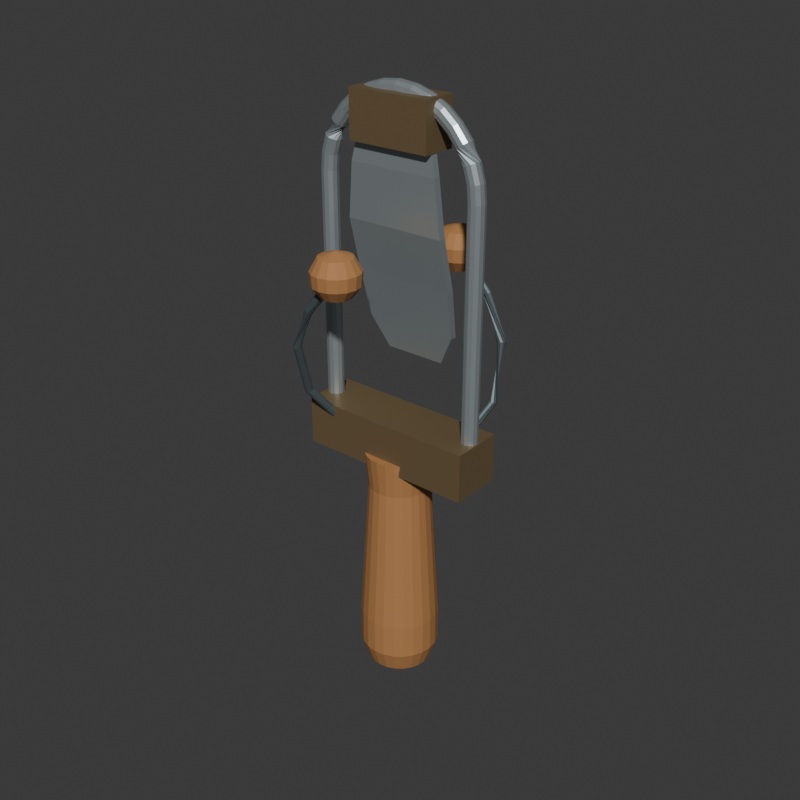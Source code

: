 # Source: source.blend  (saved by Blender 4.3.34; exported with 4.5.12 LTS)
import bpy
from mathutils import Matrix  # noqa: F401  (used for matrix-valued properties, if any)

bpy.ops.wm.read_factory_settings(use_empty=True)
scene = bpy.context.scene
scene.name = 'Scene'

# ---- collections
col_collection = bpy.data.collections.new('Collection'); scene.collection.children.link(col_collection)

# ---- materials (node trees are filled in below, after node groups)
mat_wholegripandballs_warmwood = bpy.data.materials.new('WholeGripAndBalls_WarmWood')
mat_wholegripandballs_warmwood.diffuse_color = (0.43, 0.2, 0.07, 1.0)
mat_wholeleafandframe_satinalloy = bpy.data.materials.new('WholeLeafAndFrame_SatinAlloy')
mat_wholeleafandframe_satinalloy.diffuse_color = (0.46, 0.52, 0.54, 1.0)
mat_wholeclamps_darkbronze = bpy.data.materials.new('WholeClamps_DarkBronze')
mat_wholeclamps_darkbronze.diffuse_color = (0.2, 0.14, 0.07, 1.0)
mat_wholeballarms_darksteel = bpy.data.materials.new('WholeBallArms_DarkSteel')
mat_wholeballarms_darksteel.diffuse_color = (0.12, 0.15, 0.16, 1.0)

# ---- material node trees
mat_wholegripandballs_warmwood.use_nodes = True; mat_wholegripandballs_warmwood.node_tree.nodes.clear()
_N = mat_wholegripandballs_warmwood.node_tree.nodes; _L = mat_wholegripandballs_warmwood.node_tree.links
n0 = _N.new('ShaderNodeBsdfPrincipled'); n0.name = 'Principled BSDF'; n0.location = (10, 300)
n0.inputs[0].default_value = (0.43, 0.2, 0.07, 1.0)
n0.inputs[2].default_value = 0.74
n1 = _N.new('ShaderNodeOutputMaterial'); n1.name = 'Material Output'; n1.location = (300, 300)
_L.new(n0.outputs[0], n1.inputs[0])
n1.is_active_output = True
mat_wholeleafandframe_satinalloy.use_nodes = True; mat_wholeleafandframe_satinalloy.node_tree.nodes.clear()
_N = mat_wholeleafandframe_satinalloy.node_tree.nodes; _L = mat_wholeleafandframe_satinalloy.node_tree.links
n0 = _N.new('ShaderNodeBsdfPrincipled'); n0.name = 'Principled BSDF'; n0.location = (10, 300)
n0.inputs[0].default_value = (0.46, 0.52, 0.54, 1.0)
n0.inputs[1].default_value = 0.66
n0.inputs[2].default_value = 0.4
n1 = _N.new('ShaderNodeOutputMaterial'); n1.name = 'Material Output'; n1.location = (300, 300)
_L.new(n0.outputs[0], n1.inputs[0])
n1.is_active_output = True
mat_wholeclamps_darkbronze.use_nodes = True; mat_wholeclamps_darkbronze.node_tree.nodes.clear()
_N = mat_wholeclamps_darkbronze.node_tree.nodes; _L = mat_wholeclamps_darkbronze.node_tree.links
n0 = _N.new('ShaderNodeBsdfPrincipled'); n0.name = 'Principled BSDF'; n0.location = (10, 300)
n0.inputs[0].default_value = (0.2, 0.14, 0.07, 1.0)
n0.inputs[1].default_value = 0.35
n0.inputs[2].default_value = 0.55
n1 = _N.new('ShaderNodeOutputMaterial'); n1.name = 'Material Output'; n1.location = (300, 300)
_L.new(n0.outputs[0], n1.inputs[0])
n1.is_active_output = True
mat_wholeballarms_darksteel.use_nodes = True; mat_wholeballarms_darksteel.node_tree.nodes.clear()
_N = mat_wholeballarms_darksteel.node_tree.nodes; _L = mat_wholeballarms_darksteel.node_tree.links
n0 = _N.new('ShaderNodeBsdfPrincipled'); n0.name = 'Principled BSDF'; n0.location = (10, 300)
n0.inputs[0].default_value = (0.12, 0.15, 0.16, 1.0)
n0.inputs[1].default_value = 0.5
n0.inputs[2].default_value = 0.45
n1 = _N.new('ShaderNodeOutputMaterial'); n1.name = 'Material Output'; n1.location = (300, 300)
_L.new(n0.outputs[0], n1.inputs[0])
n1.is_active_output = True

# ---- world
world_world = bpy.data.worlds.new('World'); scene.world = world_world
world_world.use_nodes = True; world_world.node_tree.nodes.clear()
_N = world_world.node_tree.nodes; _L = world_world.node_tree.links
n0 = _N.new('ShaderNodeOutputWorld'); n0.name = 'World Output'; n0.location = (300, 300)
n1 = _N.new('ShaderNodeBackground'); n1.name = 'Background'; n1.location = (10, 300)
n1.inputs[0].default_value = (0.05088, 0.05088, 0.05088, 1.0)
_L.new(n1.outputs[0], n0.inputs[0])
n0.is_active_output = True
world_world.color = (0.05088, 0.05088, 0.05088)
world_world.sun_shadow_jitter_overblur = 0.0

# ---- meshes
me_wholegroundfootturnedhandgripmesh = bpy.data.meshes.new('WholeGroundFootTurnedHandGripMesh')
me_wholegroundfootturnedhandgripmesh.from_pydata([(0.0, 0.0, 0.0), (0.018, 0.0, 0.0), (0.01739, 0.004659, 0.0), (0.01559, 0.009, 0.0), (0.01273, 0.01273, 0.0), (0.009, 0.01559, 0.0), (0.004659, 0.01739, 0.0), (1.102e-18, 0.018, 0.0), (-0.004659, 0.01739, 0.0), (-0.009, 0.01559, 0.0), (-0.01273, 0.01273, 0.0), (-0.01559, 0.009, 0.0), (-0.01739, 0.004659, 0.0), (-0.018, 2.204e-18, 0.0), (-0.01739, -0.004659, 0.0), (-0.01559, -0.009, 0.0), (-0.01273, -0.01273, 0.0), (-0.009, -0.01559, 0.0), (-0.004659, -0.01739, 0.0), (-3.307e-18, -0.018, 0.0), (0.004659, -0.01739, 0.0), (0.009, -0.01559, 0.0), (0.01273, -0.01273, 0.0), (0.01559, -0.009, 0.0), (0.01739, -0.004659, 0.0), (0.022, 0.0, 0.012), (0.02125, 0.005694, 0.012), (0.01905, 0.011, 0.012), (0.01556, 0.01556, 0.012), (0.011, 0.01905, 0.012), (0.005694, 0.02125, 0.012), (1.347e-18, 0.022, 0.012), (-0.005694, 0.02125, 0.012), (-0.011, 0.01905, 0.012), (-0.01556, 0.01556, 0.012), (-0.01905, 0.011, 0.012), (-0.02125, 0.005694, 0.012), (-0.022, 2.694e-18, 0.012), (-0.02125, -0.005694, 0.012), (-0.01905, -0.011, 0.012), (-0.01556, -0.01556, 0.012), (-0.011, -0.01905, 0.012), (-0.005694, -0.02125, 0.012), (-4.041e-18, -0.022, 0.012), (0.005694, -0.02125, 0.012), (0.011, -0.01905, 0.012), (0.01556, -0.01556, 0.012), (0.01905, -0.011, 0.012), (0.02125, -0.005694, 0.012), (0.022, 0.0, 0.032), (0.02125, 0.005694, 0.032), (0.01905, 0.011, 0.032), (0.01556, 0.01556, 0.032), (0.011, 0.01905, 0.032), (0.005694, 0.02125, 0.032), (1.347e-18, 0.022, 0.032), (-0.005694, 0.02125, 0.032), (-0.011, 0.01905, 0.032), (-0.01556, 0.01556, 0.032), (-0.01905, 0.011, 0.032), (-0.02125, 0.005694, 0.032), (-0.022, 2.694e-18, 0.032), (-0.02125, -0.005694, 0.032), (-0.01905, -0.011, 0.032), (-0.01556, -0.01556, 0.032), (-0.011, -0.01905, 0.032), (-0.005694, -0.02125, 0.032), (-4.041e-18, -0.022, 0.032), (0.005694, -0.02125, 0.032), (0.011, -0.01905, 0.032), (0.01556, -0.01556, 0.032), (0.01905, -0.011, 0.032), (0.02125, -0.005694, 0.032), (0.017, 0.0, 0.114), (0.01642, 0.0044, 0.114), (0.01472, 0.0085, 0.114), (0.01202, 0.01202, 0.114), (0.0085, 0.01472, 0.114), (0.0044, 0.01642, 0.114), (1.041e-18, 0.017, 0.114), (-0.0044, 0.01642, 0.114), (-0.0085, 0.01472, 0.114), (-0.01202, 0.01202, 0.114), (-0.01472, 0.0085, 0.114), (-0.01642, 0.0044, 0.114), (-0.017, 2.082e-18, 0.114), (-0.01642, -0.0044, 0.114), (-0.01472, -0.0085, 0.114), (-0.01202, -0.01202, 0.114), (-0.0085, -0.01472, 0.114), (-0.0044, -0.01642, 0.114), (-3.123e-18, -0.017, 0.114), (0.0044, -0.01642, 0.114), (0.0085, -0.01472, 0.114), (0.01202, -0.01202, 0.114), (0.01472, -0.0085, 0.114), (0.01642, -0.0044, 0.114), (0.019, 0.0, 0.134), (0.01835, 0.004918, 0.134), (0.01645, 0.0095, 0.134), (0.01344, 0.01344, 0.134), (0.0095, 0.01645, 0.134), (0.004918, 0.01835, 0.134), (1.163e-18, 0.019, 0.134), (-0.004918, 0.01835, 0.134), (-0.0095, 0.01645, 0.134), (-0.01344, 0.01344, 0.134), (-0.01645, 0.0095, 0.134), (-0.01835, 0.004918, 0.134), (-0.019, 2.327e-18, 0.134), (-0.01835, -0.004918, 0.134), (-0.01645, -0.0095, 0.134), (-0.01344, -0.01344, 0.134), (-0.0095, -0.01645, 0.134), (-0.004918, -0.01835, 0.134), (-3.49e-18, -0.019, 0.134), (0.004918, -0.01835, 0.134), (0.0095, -0.01645, 0.134), (0.01344, -0.01344, 0.134), (0.01645, -0.0095, 0.134), (0.01835, -0.004918, 0.134), (0.0, 0.0, 0.134)], [], [(0, 2, 1), (0, 3, 2), (0, 4, 3), (0, 5, 4), (0, 6, 5), (0, 7, 6), (0, 8, 7), (0, 9, 8), (0, 10, 9), (0, 11, 10), (0, 12, 11), (0, 13, 12), (0, 14, 13), (0, 15, 14), (0, 16, 15), (0, 17, 16), (0, 18, 17), (0, 19, 18), (0, 20, 19), (0, 21, 20), (0, 22, 21), (0, 23, 22), (0, 24, 23), (0, 1, 24), (1, 2, 26), (1, 26, 25), (2, 3, 27), (2, 27, 26), (3, 4, 28), (3, 28, 27), (4, 5, 29), (4, 29, 28), (5, 6, 30), (5, 30, 29), (6, 7, 31), (6, 31, 30), (7, 8, 32), (7, 32, 31), (8, 9, 33), (8, 33, 32), (9, 10, 34), (9, 34, 33), (10, 11, 35), (10, 35, 34), (11, 12, 36), (11, 36, 35), (12, 13, 37), (12, 37, 36), (13, 14, 38), (13, 38, 37), (14, 15, 39), (14, 39, 38), (15, 16, 40), (15, 40, 39), (16, 17, 41), (16, 41, 40), (17, 18, 42), (17, 42, 41), (18, 19, 43), (18, 43, 42), (19, 20, 44), (19, 44, 43), (20, 21, 45), (20, 45, 44), (21, 22, 46), (21, 46, 45), (22, 23, 47), (22, 47, 46), (23, 24, 48), (23, 48, 47), (24, 1, 25), (24, 25, 48), (25, 26, 50), (25, 50, 49), (26, 27, 51), (26, 51, 50), (27, 28, 52), (27, 52, 51), (28, 29, 53), (28, 53, 52), (29, 30, 54), (29, 54, 53), (30, 31, 55), (30, 55, 54), (31, 32, 56), (31, 56, 55), (32, 33, 57), (32, 57, 56), (33, 34, 58), (33, 58, 57), (34, 35, 59), (34, 59, 58), (35, 36, 60), (35, 60, 59), (36, 37, 61), (36, 61, 60), (37, 38, 62), (37, 62, 61), (38, 39, 63), (38, 63, 62), (39, 40, 64), (39, 64, 63), (40, 41, 65), (40, 65, 64), (41, 42, 66), (41, 66, 65), (42, 43, 67), (42, 67, 66), (43, 44, 68), (43, 68, 67), (44, 45, 69), (44, 69, 68), (45, 46, 70), (45, 70, 69), (46, 47, 71), (46, 71, 70), (47, 48, 72), (47, 72, 71), (48, 25, 49), (48, 49, 72), (49, 50, 74), (49, 74, 73), (50, 51, 75), (50, 75, 74), (51, 52, 76), (51, 76, 75), (52, 53, 77), (52, 77, 76), (53, 54, 78), (53, 78, 77), (54, 55, 79), (54, 79, 78), (55, 56, 80), (55, 80, 79), (56, 57, 81), (56, 81, 80), (57, 58, 82), (57, 82, 81), (58, 59, 83), (58, 83, 82), (59, 60, 84), (59, 84, 83), (60, 61, 85), (60, 85, 84), (61, 62, 86), (61, 86, 85), (62, 63, 87), (62, 87, 86), (63, 64, 88), (63, 88, 87), (64, 65, 89), (64, 89, 88), (65, 66, 90), (65, 90, 89), (66, 67, 91), (66, 91, 90), (67, 68, 92), (67, 92, 91), (68, 69, 93), (68, 93, 92), (69, 70, 94), (69, 94, 93), (70, 71, 95), (70, 95, 94), (71, 72, 96), (71, 96, 95), (72, 49, 73), (72, 73, 96), (73, 74, 98), (73, 98, 97), (74, 75, 99), (74, 99, 98), (75, 76, 100), (75, 100, 99), (76, 77, 101), (76, 101, 100), (77, 78, 102), (77, 102, 101), (78, 79, 103), (78, 103, 102), (79, 80, 104), (79, 104, 103), (80, 81, 105), (80, 105, 104), (81, 82, 106), (81, 106, 105), (82, 83, 107), (82, 107, 106), (83, 84, 108), (83, 108, 107), (84, 85, 109), (84, 109, 108), (85, 86, 110), (85, 110, 109), (86, 87, 111), (86, 111, 110), (87, 88, 112), (87, 112, 111), (88, 89, 113), (88, 113, 112), (89, 90, 114), (89, 114, 113), (90, 91, 115), (90, 115, 114), (91, 92, 116), (91, 116, 115), (92, 93, 117), (92, 117, 116), (93, 94, 118), (93, 118, 117), (94, 95, 119), (94, 119, 118), (95, 96, 120), (95, 120, 119), (96, 73, 97), (96, 97, 120), (97, 98, 121), (98, 99, 121), (99, 100, 121), (100, 101, 121), (101, 102, 121), (102, 103, 121), (103, 104, 121), (104, 105, 121), (105, 106, 121), (106, 107, 121), (107, 108, 121), (108, 109, 121), (109, 110, 121), (110, 111, 121), (111, 112, 121), (112, 113, 121), (113, 114, 121), (114, 115, 121), (115, 116, 121), (116, 117, 121), (117, 118, 121), (118, 119, 121), (119, 120, 121), (120, 97, 121)])
me_wholegroundfootturnedhandgripmesh.materials.append(mat_wholegripandballs_warmwood)
me_wholegroundfootturnedhandgripmesh.materials.append(mat_wholeleafandframe_satinalloy)
me_wholegroundfootturnedhandgripmesh.materials.append(mat_wholeclamps_darkbronze)
me_wholegroundfootturnedhandgripmesh.materials.append(mat_wholeballarms_darksteel)
me_wholegroundfootturnedhandgripmesh.update()
me_wholeframeandarmrootblockmesh = bpy.data.meshes.new('WholeFrameAndArmRootBlockMesh')
me_wholeframeandarmrootblockmesh.from_pydata([(-0.05, -0.0145, 0.1275), (0.05, -0.0145, 0.1275), (-0.05, 0.0145, 0.1275), (0.05, 0.0145, 0.1275), (-0.05, -0.0145, 0.1545), (0.05, -0.0145, 0.1545), (-0.05, 0.0145, 0.1545), (0.05, 0.0145, 0.1545)], [], [(0, 2, 3), (0, 3, 1), (4, 5, 7), (4, 7, 6), (0, 1, 5), (0, 5, 4), (2, 6, 7), (2, 7, 3), (0, 4, 6), (0, 6, 2), (1, 3, 7), (1, 7, 5)])
me_wholeframeandarmrootblockmesh.polygons.foreach_set('material_index', [2, 2, 2, 2, 2, 2, 2, 2, 2, 2, 2, 2])
me_wholeframeandarmrootblockmesh.materials.append(mat_wholegripandballs_warmwood)
me_wholeframeandarmrootblockmesh.materials.append(mat_wholeleafandframe_satinalloy)
me_wholeframeandarmrootblockmesh.materials.append(mat_wholeclamps_darkbronze)
me_wholeframeandarmrootblockmesh.materials.append(mat_wholeballarms_darksteel)
me_wholeframeandarmrootblockmesh.update()
me_wholeopenrounduframemesh = bpy.data.meshes.new('WholeOpenRoundUFrameMesh')
me_wholeopenrounduframemesh.from_pydata([(-0.0495, 0.0, 0.136), (-0.0489, -0.00225, 0.136), (-0.04725, -0.003897, 0.136), (-0.045, -0.0045, 0.136), (-0.04275, -0.003897, 0.136), (-0.0411, -0.00225, 0.136), (-0.0405, -5.511e-19, 0.136), (-0.0411, 0.00225, 0.136), (-0.04275, 0.003897, 0.136), (-0.045, 0.0045, 0.136), (-0.04725, 0.003897, 0.136), (-0.0489, 0.00225, 0.136), (-0.0495, 0.0, 0.277), (-0.0489, -0.00225, 0.277), (-0.04725, -0.003897, 0.277), (-0.045, -0.0045, 0.277), (-0.04275, -0.003897, 0.277), (-0.0411, -0.00225, 0.277), (-0.0405, -5.511e-19, 0.277), (-0.0411, 0.00225, 0.277), (-0.04275, 0.003897, 0.277), (-0.045, 0.0045, 0.277), (-0.04725, 0.003897, 0.277), (-0.0489, 0.00225, 0.277), (-0.04855, 0.0, 0.2867), (-0.04796, -0.00225, 0.2865), (-0.04634, -0.003897, 0.2862), (-0.04414, -0.0045, 0.2858), (-0.04193, -0.003897, 0.2853), (-0.04031, -0.00225, 0.285), (-0.03972, -5.511e-19, 0.2849), (-0.04031, 0.00225, 0.285), (-0.04193, 0.003897, 0.2853), (-0.04414, 0.0045, 0.2858), (-0.04634, 0.003897, 0.2862), (-0.04796, 0.00225, 0.2865), (-0.04573, 0.0, 0.2959), (-0.04518, -0.00225, 0.2957), (-0.04365, -0.003897, 0.2951), (-0.04157, -0.0045, 0.2942), (-0.0395, -0.003897, 0.2934), (-0.03797, -0.00225, 0.2927), (-0.03742, -5.511e-19, 0.2925), (-0.03797, 0.00225, 0.2927), (-0.0395, 0.003897, 0.2934), (-0.04157, 0.0045, 0.2942), (-0.04365, 0.003897, 0.2951), (-0.04518, 0.00225, 0.2957), (-0.03742, -0.0045, 0.302), (-0.03555, -0.003897, 0.3008), (-0.03418, -0.00225, 0.2998), (-0.03367, -2.755e-19, 0.2995), (-0.03418, 0.00225, 0.2998), (-0.03555, 0.003897, 0.3008), (-0.03742, 0.0045, 0.302), (-0.03929, 0.003897, 0.3033), (-0.04066, 0.00225, 0.3042), (-0.04116, 8.266e-19, 0.3045), (-0.04066, -0.00225, 0.3042), (-0.03929, -0.003897, 0.3033), (-0.03182, -0.0045, 0.3088), (-0.03023, -0.003897, 0.3072), (-0.02906, -0.00225, 0.3061), (-0.02864, -2.755e-19, 0.3056), (-0.02906, 0.00225, 0.3061), (-0.03023, 0.003897, 0.3072), (-0.03182, 0.0045, 0.3088), (-0.03341, 0.003897, 0.3104), (-0.03458, 0.00225, 0.3116), (-0.035, 8.266e-19, 0.312), (-0.03458, -0.00225, 0.3116), (-0.03341, -0.003897, 0.3104), (-0.025, -0.0045, 0.3144), (-0.02375, -0.003897, 0.3125), (-0.02284, -0.00225, 0.3112), (-0.0225, -2.755e-19, 0.3107), (-0.02284, 0.00225, 0.3112), (-0.02375, 0.003897, 0.3125), (-0.025, 0.0045, 0.3144), (-0.02625, 0.003897, 0.3163), (-0.02717, 0.00225, 0.3177), (-0.0275, 8.266e-19, 0.3182), (-0.02717, -0.00225, 0.3177), (-0.02625, -0.003897, 0.3163), (-0.01722, -0.0045, 0.3186), (-0.01636, -0.003897, 0.3165), (-0.01573, -0.00225, 0.315), (-0.0155, -2.755e-19, 0.3144), (-0.01573, 0.00225, 0.315), (-0.01636, 0.003897, 0.3165), (-0.01722, 0.0045, 0.3186), (-0.01808, 0.003897, 0.3207), (-0.01871, 0.00225, 0.3222), (-0.01894, 8.266e-19, 0.3227), (-0.01871, -0.00225, 0.3222), (-0.01808, -0.003897, 0.3207), (-0.008779, -0.0045, 0.3211), (-0.00834, -0.003897, 0.3189), (-0.008019, -0.00225, 0.3173), (-0.007901, -2.755e-19, 0.3167), (-0.008019, 0.00225, 0.3173), (-0.00834, 0.003897, 0.3189), (-0.008779, 0.0045, 0.3211), (-0.009218, 0.003897, 0.3233), (-0.009539, 0.00225, 0.325), (-0.009657, 8.266e-19, 0.3255), (-0.009539, -0.00225, 0.325), (-0.009218, -0.003897, 0.3233), (2.755e-18, -0.0045, 0.322), (2.755e-18, -0.003897, 0.3198), (2.755e-18, -0.00225, 0.3181), (2.755e-18, -2.755e-19, 0.3175), (2.755e-18, 0.00225, 0.3181), (2.755e-18, 0.003897, 0.3198), (2.755e-18, 0.0045, 0.322), (2.755e-18, 0.003897, 0.3243), (2.755e-18, 0.00225, 0.3259), (2.755e-18, 8.266e-19, 0.3265), (2.755e-18, -0.00225, 0.3259), (2.755e-18, -0.003897, 0.3243), (0.008779, -0.0045, 0.3211), (0.00834, -0.003897, 0.3189), (0.008019, -0.00225, 0.3173), (0.007901, -2.755e-19, 0.3167), (0.008019, 0.00225, 0.3173), (0.00834, 0.003897, 0.3189), (0.008779, 0.0045, 0.3211), (0.009218, 0.003897, 0.3233), (0.009539, 0.00225, 0.325), (0.009657, 8.266e-19, 0.3255), (0.009539, -0.00225, 0.325), (0.009218, -0.003897, 0.3233), (0.01722, -0.0045, 0.3186), (0.01636, -0.003897, 0.3165), (0.01573, -0.00225, 0.315), (0.0155, -2.755e-19, 0.3144), (0.01573, 0.00225, 0.315), (0.01636, 0.003897, 0.3165), (0.01722, 0.0045, 0.3186), (0.01808, 0.003897, 0.3207), (0.01871, 0.00225, 0.3222), (0.01894, 8.266e-19, 0.3227), (0.01871, -0.00225, 0.3222), (0.01808, -0.003897, 0.3207), (0.025, -0.0045, 0.3144), (0.02375, -0.003897, 0.3125), (0.02284, -0.00225, 0.3112), (0.0225, -2.755e-19, 0.3107), (0.02284, 0.00225, 0.3112), (0.02375, 0.003897, 0.3125), (0.025, 0.0045, 0.3144), (0.02625, 0.003897, 0.3163), (0.02717, 0.00225, 0.3177), (0.0275, 8.266e-19, 0.3182), (0.02717, -0.00225, 0.3177), (0.02625, -0.003897, 0.3163), (0.03182, -0.0045, 0.3088), (0.03023, -0.003897, 0.3072), (0.02906, -0.00225, 0.3061), (0.02864, -2.755e-19, 0.3056), (0.02906, 0.00225, 0.3061), (0.03023, 0.003897, 0.3072), (0.03182, 0.0045, 0.3088), (0.03341, 0.003897, 0.3104), (0.03458, 0.00225, 0.3116), (0.035, 8.266e-19, 0.312), (0.03458, -0.00225, 0.3116), (0.03341, -0.003897, 0.3104), (0.03742, -0.0045, 0.302), (0.03555, -0.003897, 0.3008), (0.03418, -0.00225, 0.2998), (0.03367, -2.755e-19, 0.2995), (0.03418, 0.00225, 0.2998), (0.03555, 0.003897, 0.3008), (0.03742, 0.0045, 0.302), (0.03929, 0.003897, 0.3033), (0.04066, 0.00225, 0.3042), (0.04116, 8.266e-19, 0.3045), (0.04066, -0.00225, 0.3042), (0.03929, -0.003897, 0.3033), (0.04573, 0.0, 0.2959), (0.04518, -0.00225, 0.2957), (0.04365, -0.003897, 0.2951), (0.04157, -0.0045, 0.2942), (0.0395, -0.003897, 0.2934), (0.03797, -0.00225, 0.2927), (0.03742, -5.511e-19, 0.2925), (0.03797, 0.00225, 0.2927), (0.0395, 0.003897, 0.2934), (0.04157, 0.0045, 0.2942), (0.04365, 0.003897, 0.2951), (0.04518, 0.00225, 0.2957), (0.04855, 0.0, 0.2867), (0.04796, -0.00225, 0.2865), (0.04634, -0.003897, 0.2862), (0.04414, -0.0045, 0.2858), (0.04193, -0.003897, 0.2853), (0.04031, -0.00225, 0.285), (0.03972, -5.511e-19, 0.2849), (0.04031, 0.00225, 0.285), (0.04193, 0.003897, 0.2853), (0.04414, 0.0045, 0.2858), (0.04634, 0.003897, 0.2862), (0.04796, 0.00225, 0.2865), (0.0495, 0.0, 0.277), (0.0489, -0.00225, 0.277), (0.04725, -0.003897, 0.277), (0.045, -0.0045, 0.277), (0.04275, -0.003897, 0.277), (0.0411, -0.00225, 0.277), (0.0405, -5.511e-19, 0.277), (0.0411, 0.00225, 0.277), (0.04275, 0.003897, 0.277), (0.045, 0.0045, 0.277), (0.04725, 0.003897, 0.277), (0.0489, 0.00225, 0.277), (0.0495, 0.0, 0.136), (0.0489, -0.00225, 0.136), (0.04725, -0.003897, 0.136), (0.045, -0.0045, 0.136), (0.04275, -0.003897, 0.136), (0.0411, -0.00225, 0.136), (0.0405, -5.511e-19, 0.136), (0.0411, 0.00225, 0.136), (0.04275, 0.003897, 0.136), (0.045, 0.0045, 0.136), (0.04725, 0.003897, 0.136), (0.0489, 0.00225, 0.136)], [], [(11, 10, 9), (11, 9, 8), (11, 8, 7), (11, 7, 6), (11, 6, 5), (11, 5, 4), (11, 4, 3), (11, 3, 2), (11, 2, 1), (11, 1, 0), (216, 217, 218), (216, 218, 219), (216, 219, 220), (216, 220, 221), (216, 221, 222), (216, 222, 223), (216, 223, 224), (216, 224, 225), (216, 225, 226), (216, 226, 227), (0, 1, 13), (0, 13, 12), (1, 2, 14), (1, 14, 13), (2, 3, 15), (2, 15, 14), (3, 4, 16), (3, 16, 15), (4, 5, 17), (4, 17, 16), (5, 6, 18), (5, 18, 17), (6, 7, 19), (6, 19, 18), (7, 8, 20), (7, 20, 19), (8, 9, 21), (8, 21, 20), (9, 10, 22), (9, 22, 21), (10, 11, 23), (10, 23, 22), (11, 0, 12), (11, 12, 23), (12, 13, 25), (12, 25, 24), (13, 14, 26), (13, 26, 25), (14, 15, 27), (14, 27, 26), (15, 16, 28), (15, 28, 27), (16, 17, 29), (16, 29, 28), (17, 18, 30), (17, 30, 29), (18, 19, 31), (18, 31, 30), (19, 20, 32), (19, 32, 31), (20, 21, 33), (20, 33, 32), (21, 22, 34), (21, 34, 33), (22, 23, 35), (22, 35, 34), (23, 12, 24), (23, 24, 35), (24, 25, 37), (24, 37, 36), (25, 26, 38), (25, 38, 37), (26, 27, 39), (26, 39, 38), (27, 28, 40), (27, 40, 39), (28, 29, 41), (28, 41, 40), (29, 30, 42), (29, 42, 41), (30, 31, 43), (30, 43, 42), (31, 32, 44), (31, 44, 43), (32, 33, 45), (32, 45, 44), (33, 34, 46), (33, 46, 45), (34, 35, 47), (34, 47, 46), (35, 24, 36), (35, 36, 47), (36, 37, 49), (36, 49, 48), (37, 38, 50), (37, 50, 49), (38, 39, 51), (38, 51, 50), (39, 40, 52), (39, 52, 51), (40, 41, 53), (40, 53, 52), (41, 42, 54), (41, 54, 53), (42, 43, 55), (42, 55, 54), (43, 44, 56), (43, 56, 55), (44, 45, 57), (44, 57, 56), (45, 46, 58), (45, 58, 57), (46, 47, 59), (46, 59, 58), (47, 36, 48), (47, 48, 59), (48, 49, 61), (48, 61, 60), (49, 50, 62), (49, 62, 61), (50, 51, 63), (50, 63, 62), (51, 52, 64), (51, 64, 63), (52, 53, 65), (52, 65, 64), (53, 54, 66), (53, 66, 65), (54, 55, 67), (54, 67, 66), (55, 56, 68), (55, 68, 67), (56, 57, 69), (56, 69, 68), (57, 58, 70), (57, 70, 69), (58, 59, 71), (58, 71, 70), (59, 48, 60), (59, 60, 71), (60, 61, 73), (60, 73, 72), (61, 62, 74), (61, 74, 73), (62, 63, 75), (62, 75, 74), (63, 64, 76), (63, 76, 75), (64, 65, 77), (64, 77, 76), (65, 66, 78), (65, 78, 77), (66, 67, 79), (66, 79, 78), (67, 68, 80), (67, 80, 79), (68, 69, 81), (68, 81, 80), (69, 70, 82), (69, 82, 81), (70, 71, 83), (70, 83, 82), (71, 60, 72), (71, 72, 83), (72, 73, 85), (72, 85, 84), (73, 74, 86), (73, 86, 85), (74, 75, 87), (74, 87, 86), (75, 76, 88), (75, 88, 87), (76, 77, 89), (76, 89, 88), (77, 78, 90), (77, 90, 89), (78, 79, 91), (78, 91, 90), (79, 80, 92), (79, 92, 91), (80, 81, 93), (80, 93, 92), (81, 82, 94), (81, 94, 93), (82, 83, 95), (82, 95, 94), (83, 72, 84), (83, 84, 95), (84, 85, 97), (84, 97, 96), (85, 86, 98), (85, 98, 97), (86, 87, 99), (86, 99, 98), (87, 88, 100), (87, 100, 99), (88, 89, 101), (88, 101, 100), (89, 90, 102), (89, 102, 101), (90, 91, 103), (90, 103, 102), (91, 92, 104), (91, 104, 103), (92, 93, 105), (92, 105, 104), (93, 94, 106), (93, 106, 105), (94, 95, 107), (94, 107, 106), (95, 84, 96), (95, 96, 107), (96, 97, 109), (96, 109, 108), (97, 98, 110), (97, 110, 109), (98, 99, 111), (98, 111, 110), (99, 100, 112), (99, 112, 111), (100, 101, 113), (100, 113, 112), (101, 102, 114), (101, 114, 113), (102, 103, 115), (102, 115, 114), (103, 104, 116), (103, 116, 115), (104, 105, 117), (104, 117, 116), (105, 106, 118), (105, 118, 117), (106, 107, 119), (106, 119, 118), (107, 96, 108), (107, 108, 119), (108, 109, 121), (108, 121, 120), (109, 110, 122), (109, 122, 121), (110, 111, 123), (110, 123, 122), (111, 112, 124), (111, 124, 123), (112, 113, 125), (112, 125, 124), (113, 114, 126), (113, 126, 125), (114, 115, 127), (114, 127, 126), (115, 116, 128), (115, 128, 127), (116, 117, 129), (116, 129, 128), (117, 118, 130), (117, 130, 129), (118, 119, 131), (118, 131, 130), (119, 108, 120), (119, 120, 131), (120, 121, 133), (120, 133, 132), (121, 122, 134), (121, 134, 133), (122, 123, 135), (122, 135, 134), (123, 124, 136), (123, 136, 135), (124, 125, 137), (124, 137, 136), (125, 126, 138), (125, 138, 137), (126, 127, 139), (126, 139, 138), (127, 128, 140), (127, 140, 139), (128, 129, 141), (128, 141, 140), (129, 130, 142), (129, 142, 141), (130, 131, 143), (130, 143, 142), (131, 120, 132), (131, 132, 143), (132, 133, 145), (132, 145, 144), (133, 134, 146), (133, 146, 145), (134, 135, 147), (134, 147, 146), (135, 136, 148), (135, 148, 147), (136, 137, 149), (136, 149, 148), (137, 138, 150), (137, 150, 149), (138, 139, 151), (138, 151, 150), (139, 140, 152), (139, 152, 151), (140, 141, 153), (140, 153, 152), (141, 142, 154), (141, 154, 153), (142, 143, 155), (142, 155, 154), (143, 132, 144), (143, 144, 155), (144, 145, 157), (144, 157, 156), (145, 146, 158), (145, 158, 157), (146, 147, 159), (146, 159, 158), (147, 148, 160), (147, 160, 159), (148, 149, 161), (148, 161, 160), (149, 150, 162), (149, 162, 161), (150, 151, 163), (150, 163, 162), (151, 152, 164), (151, 164, 163), (152, 153, 165), (152, 165, 164), (153, 154, 166), (153, 166, 165), (154, 155, 167), (154, 167, 166), (155, 144, 156), (155, 156, 167), (156, 157, 169), (156, 169, 168), (157, 158, 170), (157, 170, 169), (158, 159, 171), (158, 171, 170), (159, 160, 172), (159, 172, 171), (160, 161, 173), (160, 173, 172), (161, 162, 174), (161, 174, 173), (162, 163, 175), (162, 175, 174), (163, 164, 176), (163, 176, 175), (164, 165, 177), (164, 177, 176), (165, 166, 178), (165, 178, 177), (166, 167, 179), (166, 179, 178), (167, 156, 168), (167, 168, 179), (168, 169, 181), (168, 181, 180), (169, 170, 182), (169, 182, 181), (170, 171, 183), (170, 183, 182), (171, 172, 184), (171, 184, 183), (172, 173, 185), (172, 185, 184), (173, 174, 186), (173, 186, 185), (174, 175, 187), (174, 187, 186), (175, 176, 188), (175, 188, 187), (176, 177, 189), (176, 189, 188), (177, 178, 190), (177, 190, 189), (178, 179, 191), (178, 191, 190), (179, 168, 180), (179, 180, 191), (180, 181, 193), (180, 193, 192), (181, 182, 194), (181, 194, 193), (182, 183, 195), (182, 195, 194), (183, 184, 196), (183, 196, 195), (184, 185, 197), (184, 197, 196), (185, 186, 198), (185, 198, 197), (186, 187, 199), (186, 199, 198), (187, 188, 200), (187, 200, 199), (188, 189, 201), (188, 201, 200), (189, 190, 202), (189, 202, 201), (190, 191, 203), (190, 203, 202), (191, 180, 192), (191, 192, 203), (192, 193, 205), (192, 205, 204), (193, 194, 206), (193, 206, 205), (194, 195, 207), (194, 207, 206), (195, 196, 208), (195, 208, 207), (196, 197, 209), (196, 209, 208), (197, 198, 210), (197, 210, 209), (198, 199, 211), (198, 211, 210), (199, 200, 212), (199, 212, 211), (200, 201, 213), (200, 213, 212), (201, 202, 214), (201, 214, 213), (202, 203, 215), (202, 215, 214), (203, 192, 204), (203, 204, 215), (204, 205, 217), (204, 217, 216), (205, 206, 218), (205, 218, 217), (206, 207, 219), (206, 219, 218), (207, 208, 220), (207, 220, 219), (208, 209, 221), (208, 221, 220), (209, 210, 222), (209, 222, 221), (210, 211, 223), (210, 223, 222), (211, 212, 224), (211, 224, 223), (212, 213, 225), (212, 225, 224), (213, 214, 226), (213, 226, 225), (214, 215, 227), (214, 227, 226), (215, 204, 216), (215, 216, 227)])
me_wholeopenrounduframemesh.polygons.foreach_set('material_index', [1, 1, 1, 1, 1, 1, 1, 1, 1, 1, 1, 1, 1, 1, 1, 1, 1, 1, 1, 1, 1, 1, 1, 1, 1, 1, 1, 1, 1, 1, 1, 1, 1, 1, 1, 1, 1, 1, 1, 1, 1, 1, 1, 1, 1, 1, 1, 1, 1, 1, 1, 1, 1, 1, 1, 1, 1, 1, 1, 1, 1, 1, 1, 1, 1, 1, 1, 1, 1, 1, 1, 1, 1, 1, 1, 1, 1, 1, 1, 1, 1, 1, 1, 1, 1, 1, 1, 1, 1, 1, 1, 1, 1, 1, 1, 1, 1, 1, 1, 1, 1, 1, 1, 1, 1, 1, 1, 1, 1, 1, 1, 1, 1, 1, 1, 1, 1, 1, 1, 1, 1, 1, 1, 1, 1, 1, 1, 1, 1, 1, 1, 1, 1, 1, 1, 1, 1, 1, 1, 1, 1, 1, 1, 1, 1, 1, 1, 1, 1, 1, 1, 1, 1, 1, 1, 1, 1, 1, 1, 1, 1, 1, 1, 1, 1, 1, 1, 1, 1, 1, 1, 1, 1, 1, 1, 1, 1, 1, 1, 1, 1, 1, 1, 1, 1, 1, 1, 1, 1, 1, 1, 1, 1, 1, 1, 1, 1, 1, 1, 1, 1, 1, 1, 1, 1, 1, 1, 1, 1, 1, 1, 1, 1, 1, 1, 1, 1, 1, 1, 1, 1, 1, 1, 1, 1, 1, 1, 1, 1, 1, 1, 1, 1, 1, 1, 1, 1, 1, 1, 1, 1, 1, 1, 1, 1, 1, 1, 1, 1, 1, 1, 1, 1, 1, 1, 1, 1, 1, 1, 1, 1, 1, 1, 1, 1, 1, 1, 1, 1, 1, 1, 1, 1, 1, 1, 1, 1, 1, 1, 1, 1, 1, 1, 1, 1, 1, 1, 1, 1, 1, 1, 1, 1, 1, 1, 1, 1, 1, 1, 1, 1, 1, 1, 1, 1, 1, 1, 1, 1, 1, 1, 1, 1, 1, 1, 1, 1, 1, 1, 1, 1, 1, 1, 1, 1, 1, 1, 1, 1, 1, 1, 1, 1, 1, 1, 1, 1, 1, 1, 1, 1, 1, 1, 1, 1, 1, 1, 1, 1, 1, 1, 1, 1, 1, 1, 1, 1, 1, 1, 1, 1, 1, 1, 1, 1, 1, 1, 1, 1, 1, 1, 1, 1, 1, 1, 1, 1, 1, 1, 1, 1, 1, 1, 1, 1, 1, 1, 1, 1, 1, 1, 1, 1, 1, 1, 1, 1, 1, 1, 1, 1, 1, 1, 1, 1, 1, 1, 1, 1, 1, 1, 1, 1, 1, 1, 1, 1, 1, 1, 1, 1, 1, 1, 1, 1, 1, 1, 1, 1, 1, 1, 1, 1, 1, 1, 1, 1, 1, 1, 1, 1, 1, 1, 1, 1, 1, 1, 1, 1, 1, 1, 1])
me_wholeopenrounduframemesh.materials.append(mat_wholegripandballs_warmwood)
me_wholeopenrounduframemesh.materials.append(mat_wholeleafandframe_satinalloy)
me_wholeopenrounduframemesh.materials.append(mat_wholeclamps_darkbronze)
me_wholeopenrounduframemesh.materials.append(mat_wholeballarms_darksteel)
me_wholeopenrounduframemesh.update()
me_wholeupperleafclampmesh = bpy.data.meshes.new('WholeUpperLeafClampMesh')
me_wholeupperleafclampmesh.from_pydata([(-0.023, -0.0095, 0.2965), (0.023, -0.0095, 0.2965), (-0.023, 0.0095, 0.2965), (0.023, 0.0095, 0.2965), (-0.023, -0.0095, 0.3215), (0.023, -0.0095, 0.3215), (-0.023, 0.0095, 0.3215), (0.023, 0.0095, 0.3215)], [], [(0, 2, 3), (0, 3, 1), (4, 5, 7), (4, 7, 6), (0, 1, 5), (0, 5, 4), (2, 6, 7), (2, 7, 3), (0, 4, 6), (0, 6, 2), (1, 3, 7), (1, 7, 5)])
me_wholeupperleafclampmesh.polygons.foreach_set('material_index', [2, 2, 2, 2, 2, 2, 2, 2, 2, 2, 2, 2])
me_wholeupperleafclampmesh.materials.append(mat_wholegripandballs_warmwood)
me_wholeupperleafclampmesh.materials.append(mat_wholeleafandframe_satinalloy)
me_wholeupperleafclampmesh.materials.append(mat_wholeclamps_darkbronze)
me_wholeupperleafclampmesh.materials.append(mat_wholeballarms_darksteel)
me_wholeupperleafclampmesh.update()
me_wholecontinuouscurvedleafmesh = bpy.data.meshes.new('WholeContinuousCurvedLeafMesh')
me_wholecontinuouscurvedleafmesh.from_pydata([(-0.017, 0.012, 0.185), (0.017, 0.012, 0.185), (0.017, 0.016, 0.185), (-0.017, 0.016, 0.185), (-0.026, 0.008, 0.202), (0.026, 0.008, 0.202), (0.026, 0.012, 0.202), (-0.026, 0.012, 0.202), (-0.028, 0.002, 0.229), (0.028, 0.002, 0.229), (0.028, 0.006, 0.229), (-0.028, 0.006, 0.229), (-0.028, -0.005, 0.257), (0.028, -0.005, 0.257), (0.028, -0.001, 0.257), (-0.028, -0.001, 0.257), (-0.025, -0.006, 0.286), (0.025, -0.006, 0.286), (0.025, -0.002, 0.286), (-0.025, -0.002, 0.286), (-0.019, -0.004, 0.313), (0.019, -0.004, 0.313), (0.019, 0.0, 0.313), (-0.019, 0.0, 0.313)], [], [(3, 2, 1), (3, 1, 0), (20, 21, 22), (20, 22, 23), (0, 1, 5), (0, 5, 4), (1, 2, 6), (1, 6, 5), (2, 3, 7), (2, 7, 6), (3, 0, 4), (3, 4, 7), (4, 5, 9), (4, 9, 8), (5, 6, 10), (5, 10, 9), (6, 7, 11), (6, 11, 10), (7, 4, 8), (7, 8, 11), (8, 9, 13), (8, 13, 12), (9, 10, 14), (9, 14, 13), (10, 11, 15), (10, 15, 14), (11, 8, 12), (11, 12, 15), (12, 13, 17), (12, 17, 16), (13, 14, 18), (13, 18, 17), (14, 15, 19), (14, 19, 18), (15, 12, 16), (15, 16, 19), (16, 17, 21), (16, 21, 20), (17, 18, 22), (17, 22, 21), (18, 19, 23), (18, 23, 22), (19, 16, 20), (19, 20, 23)])
me_wholecontinuouscurvedleafmesh.polygons.foreach_set('material_index', [1, 1, 1, 1, 1, 1, 1, 1, 1, 1, 1, 1, 1, 1, 1, 1, 1, 1, 1, 1, 1, 1, 1, 1, 1, 1, 1, 1, 1, 1, 1, 1, 1, 1, 1, 1, 1, 1, 1, 1, 1, 1, 1, 1])
me_wholecontinuouscurvedleafmesh.materials.append(mat_wholegripandballs_warmwood)
me_wholecontinuouscurvedleafmesh.materials.append(mat_wholeleafandframe_satinalloy)
me_wholecontinuouscurvedleafmesh.materials.append(mat_wholeclamps_darkbronze)
me_wholecontinuouscurvedleafmesh.materials.append(mat_wholeballarms_darksteel)
me_wholecontinuouscurvedleafmesh.update()
me_wholecontinuousballarm_0mesh = bpy.data.meshes.new('WholeContinuousBallArm_0Mesh')
me_wholecontinuousballarm_0mesh.from_pydata([(-0.03412, -0.006877, 0.143), (-0.03422, -0.008048, 0.1421), (-0.03347, -0.0092, 0.1415), (-0.03216, -0.009894, 0.1415), (-0.03079, -0.009865, 0.1421), (-0.02988, -0.009123, 0.143), (-0.02978, -0.007952, 0.1439), (-0.03053, -0.0068, 0.1445), (-0.03184, -0.006106, 0.1445), (-0.03321, -0.006135, 0.1439), (-0.04334, -0.02448, 0.166), (-0.04317, -0.02579, 0.1653), (-0.04216, -0.02681, 0.1649), (-0.04071, -0.02713, 0.1649), (-0.03937, -0.02664, 0.1653), (-0.03866, -0.02552, 0.166), (-0.03883, -0.02421, 0.1667), (-0.03984, -0.02319, 0.1671), (-0.04129, -0.02287, 0.1671), (-0.04263, -0.02336, 0.1667), (-0.04032, -0.035, 0.1956), (-0.03995, -0.03638, 0.1952), (-0.03885, -0.03723, 0.1947), (-0.03741, -0.03723, 0.1943), (-0.0362, -0.03638, 0.1942), (-0.03568, -0.035, 0.1944), (-0.03605, -0.03362, 0.1948), (-0.03715, -0.03277, 0.1953), (-0.03859, -0.03277, 0.1957), (-0.0398, -0.03362, 0.1958), (-0.027, -0.0394, 0.218), (-0.02581, -0.03894, 0.2172), (-0.02507, -0.03774, 0.2168), (-0.02507, -0.03626, 0.2168), (-0.02581, -0.03506, 0.2172), (-0.027, -0.0346, 0.218), (-0.02819, -0.03506, 0.2188), (-0.02893, -0.03626, 0.2192), (-0.02893, -0.03774, 0.2192), (-0.02819, -0.03894, 0.2188), (-0.00972, -0.03738, 0.239), (-0.008687, -0.0368, 0.2381), (-0.008156, -0.03553, 0.2376), (-0.00833, -0.03406, 0.2376), (-0.009141, -0.03294, 0.2381), (-0.01028, -0.03262, 0.239), (-0.01131, -0.0332, 0.2399), (-0.01184, -0.03447, 0.2404), (-0.01167, -0.03594, 0.2404), (-0.01086, -0.03706, 0.2399)], [], [(9, 8, 7), (9, 7, 6), (9, 6, 5), (9, 5, 4), (9, 4, 3), (9, 3, 2), (9, 2, 1), (9, 1, 0), (40, 41, 42), (40, 42, 43), (40, 43, 44), (40, 44, 45), (40, 45, 46), (40, 46, 47), (40, 47, 48), (40, 48, 49), (0, 1, 11), (0, 11, 10), (1, 2, 12), (1, 12, 11), (2, 3, 13), (2, 13, 12), (3, 4, 14), (3, 14, 13), (4, 5, 15), (4, 15, 14), (5, 6, 16), (5, 16, 15), (6, 7, 17), (6, 17, 16), (7, 8, 18), (7, 18, 17), (8, 9, 19), (8, 19, 18), (9, 0, 10), (9, 10, 19), (10, 11, 21), (10, 21, 20), (11, 12, 22), (11, 22, 21), (12, 13, 23), (12, 23, 22), (13, 14, 24), (13, 24, 23), (14, 15, 25), (14, 25, 24), (15, 16, 26), (15, 26, 25), (16, 17, 27), (16, 27, 26), (17, 18, 28), (17, 28, 27), (18, 19, 29), (18, 29, 28), (19, 10, 20), (19, 20, 29), (20, 21, 31), (20, 31, 30), (21, 22, 32), (21, 32, 31), (22, 23, 33), (22, 33, 32), (23, 24, 34), (23, 34, 33), (24, 25, 35), (24, 35, 34), (25, 26, 36), (25, 36, 35), (26, 27, 37), (26, 37, 36), (27, 28, 38), (27, 38, 37), (28, 29, 39), (28, 39, 38), (29, 20, 30), (29, 30, 39), (30, 31, 41), (30, 41, 40), (31, 32, 42), (31, 42, 41), (32, 33, 43), (32, 43, 42), (33, 34, 44), (33, 44, 43), (34, 35, 45), (34, 45, 44), (35, 36, 46), (35, 46, 45), (36, 37, 47), (36, 47, 46), (37, 38, 48), (37, 48, 47), (38, 39, 49), (38, 49, 48), (39, 30, 40), (39, 40, 49)])
me_wholecontinuousballarm_0mesh.polygons.foreach_set('material_index', [3, 3, 3, 3, 3, 3, 3, 3, 3, 3, 3, 3, 3, 3, 3, 3, 3, 3, 3, 3, 3, 3, 3, 3, 3, 3, 3, 3, 3, 3, 3, 3, 3, 3, 3, 3, 3, 3, 3, 3, 3, 3, 3, 3, 3, 3, 3, 3, 3, 3, 3, 3, 3, 3, 3, 3, 3, 3, 3, 3, 3, 3, 3, 3, 3, 3, 3, 3, 3, 3, 3, 3, 3, 3, 3, 3, 3, 3, 3, 3, 3, 3, 3, 3, 3, 3, 3, 3, 3, 3, 3, 3, 3, 3, 3, 3])
me_wholecontinuousballarm_0mesh.materials.append(mat_wholegripandballs_warmwood)
me_wholecontinuousballarm_0mesh.materials.append(mat_wholeleafandframe_satinalloy)
me_wholecontinuousballarm_0mesh.materials.append(mat_wholeclamps_darkbronze)
me_wholecontinuousballarm_0mesh.materials.append(mat_wholeballarms_darksteel)
me_wholecontinuousballarm_0mesh.update()
me_wholewoodballtip_0mesh = bpy.data.meshes.new('WholeWoodBallTip_0Mesh')
me_wholewoodballtip_0mesh.from_pydata([(-0.01, -0.035, 0.226), (-0.002, -0.035, 0.229), (-0.002609, -0.03194, 0.229), (-0.004343, -0.02934, 0.229), (-0.006939, -0.02761, 0.229), (-0.01, -0.027, 0.229), (-0.01306, -0.02761, 0.229), (-0.01566, -0.02934, 0.229), (-0.01739, -0.03194, 0.229), (-0.018, -0.035, 0.229), (-0.01739, -0.03806, 0.229), (-0.01566, -0.04066, 0.229), (-0.01306, -0.04239, 0.229), (-0.01, -0.043, 0.229), (-0.006939, -0.04239, 0.229), (-0.004343, -0.04066, 0.229), (-0.002609, -0.03806, 0.229), (0.0025, -0.035, 0.235), (0.001548, -0.03022, 0.235), (-0.001161, -0.02616, 0.235), (-0.005216, -0.02345, 0.235), (-0.01, -0.0225, 0.235), (-0.01478, -0.02345, 0.235), (-0.01884, -0.02616, 0.235), (-0.02155, -0.03022, 0.235), (-0.0225, -0.035, 0.235), (-0.02155, -0.03978, 0.235), (-0.01884, -0.04384, 0.235), (-0.01478, -0.04655, 0.235), (-0.01, -0.0475, 0.235), (-0.005216, -0.04655, 0.235), (-0.001161, -0.04384, 0.235), (0.001548, -0.03978, 0.235), (0.003, -0.035, 0.242), (0.00201, -0.03003, 0.242), (-0.0008076, -0.02581, 0.242), (-0.005025, -0.02299, 0.242), (-0.01, -0.022, 0.242), (-0.01497, -0.02299, 0.242), (-0.01919, -0.02581, 0.242), (-0.02201, -0.03003, 0.242), (-0.023, -0.035, 0.242), (-0.02201, -0.03997, 0.242), (-0.01919, -0.04419, 0.242), (-0.01497, -0.04701, 0.242), (-0.01, -0.048, 0.242), (-0.005025, -0.04701, 0.242), (-0.0008076, -0.04419, 0.242), (0.00201, -0.03997, 0.242), (-0.001, -0.035, 0.249), (-0.001685, -0.03156, 0.249), (-0.003636, -0.02864, 0.249), (-0.006556, -0.02669, 0.249), (-0.01, -0.026, 0.249), (-0.01344, -0.02669, 0.249), (-0.01636, -0.02864, 0.249), (-0.01831, -0.03156, 0.249), (-0.019, -0.035, 0.249), (-0.01831, -0.03844, 0.249), (-0.01636, -0.04136, 0.249), (-0.01344, -0.04331, 0.249), (-0.01, -0.044, 0.249), (-0.006556, -0.04331, 0.249), (-0.003636, -0.04136, 0.249), (-0.001685, -0.03844, 0.249), (-0.01, -0.035, 0.252)], [], [(0, 2, 1), (0, 3, 2), (0, 4, 3), (0, 5, 4), (0, 6, 5), (0, 7, 6), (0, 8, 7), (0, 9, 8), (0, 10, 9), (0, 11, 10), (0, 12, 11), (0, 13, 12), (0, 14, 13), (0, 15, 14), (0, 16, 15), (0, 1, 16), (1, 2, 18), (1, 18, 17), (2, 3, 19), (2, 19, 18), (3, 4, 20), (3, 20, 19), (4, 5, 21), (4, 21, 20), (5, 6, 22), (5, 22, 21), (6, 7, 23), (6, 23, 22), (7, 8, 24), (7, 24, 23), (8, 9, 25), (8, 25, 24), (9, 10, 26), (9, 26, 25), (10, 11, 27), (10, 27, 26), (11, 12, 28), (11, 28, 27), (12, 13, 29), (12, 29, 28), (13, 14, 30), (13, 30, 29), (14, 15, 31), (14, 31, 30), (15, 16, 32), (15, 32, 31), (16, 1, 17), (16, 17, 32), (17, 18, 34), (17, 34, 33), (18, 19, 35), (18, 35, 34), (19, 20, 36), (19, 36, 35), (20, 21, 37), (20, 37, 36), (21, 22, 38), (21, 38, 37), (22, 23, 39), (22, 39, 38), (23, 24, 40), (23, 40, 39), (24, 25, 41), (24, 41, 40), (25, 26, 42), (25, 42, 41), (26, 27, 43), (26, 43, 42), (27, 28, 44), (27, 44, 43), (28, 29, 45), (28, 45, 44), (29, 30, 46), (29, 46, 45), (30, 31, 47), (30, 47, 46), (31, 32, 48), (31, 48, 47), (32, 17, 33), (32, 33, 48), (33, 34, 50), (33, 50, 49), (34, 35, 51), (34, 51, 50), (35, 36, 52), (35, 52, 51), (36, 37, 53), (36, 53, 52), (37, 38, 54), (37, 54, 53), (38, 39, 55), (38, 55, 54), (39, 40, 56), (39, 56, 55), (40, 41, 57), (40, 57, 56), (41, 42, 58), (41, 58, 57), (42, 43, 59), (42, 59, 58), (43, 44, 60), (43, 60, 59), (44, 45, 61), (44, 61, 60), (45, 46, 62), (45, 62, 61), (46, 47, 63), (46, 63, 62), (47, 48, 64), (47, 64, 63), (48, 33, 49), (48, 49, 64), (49, 50, 65), (50, 51, 65), (51, 52, 65), (52, 53, 65), (53, 54, 65), (54, 55, 65), (55, 56, 65), (56, 57, 65), (57, 58, 65), (58, 59, 65), (59, 60, 65), (60, 61, 65), (61, 62, 65), (62, 63, 65), (63, 64, 65), (64, 49, 65)])
me_wholewoodballtip_0mesh.materials.append(mat_wholegripandballs_warmwood)
me_wholewoodballtip_0mesh.materials.append(mat_wholeleafandframe_satinalloy)
me_wholewoodballtip_0mesh.materials.append(mat_wholeclamps_darkbronze)
me_wholewoodballtip_0mesh.materials.append(mat_wholeballarms_darksteel)
me_wholewoodballtip_0mesh.update()
me_wholecontinuousballarm_1mesh = bpy.data.meshes.new('WholeContinuousBallArm_1Mesh')
me_wholecontinuousballarm_1mesh.from_pydata([(0.03412, 0.006877, 0.143), (0.03422, 0.008048, 0.1421), (0.03347, 0.0092, 0.1415), (0.03216, 0.009894, 0.1415), (0.03079, 0.009865, 0.1421), (0.02988, 0.009123, 0.143), (0.02978, 0.007952, 0.1439), (0.03053, 0.0068, 0.1445), (0.03184, 0.006106, 0.1445), (0.03321, 0.006135, 0.1439), (0.04334, 0.02448, 0.166), (0.04317, 0.02579, 0.1653), (0.04216, 0.02681, 0.1649), (0.04071, 0.02713, 0.1649), (0.03937, 0.02664, 0.1653), (0.03866, 0.02552, 0.166), (0.03883, 0.02421, 0.1667), (0.03984, 0.02319, 0.1671), (0.04129, 0.02287, 0.1671), (0.04263, 0.02336, 0.1667), (0.03568, 0.035, 0.1944), (0.03605, 0.03362, 0.1948), (0.03715, 0.03277, 0.1953), (0.03859, 0.03277, 0.1957), (0.0398, 0.03362, 0.1958), (0.04032, 0.035, 0.1956), (0.03995, 0.03638, 0.1952), (0.03885, 0.03723, 0.1947), (0.03741, 0.03723, 0.1943), (0.0362, 0.03638, 0.1942), (0.027, 0.0394, 0.218), (0.02581, 0.03894, 0.2172), (0.02507, 0.03774, 0.2168), (0.02507, 0.03626, 0.2168), (0.02581, 0.03506, 0.2172), (0.027, 0.0346, 0.218), (0.02819, 0.03506, 0.2188), (0.02893, 0.03626, 0.2192), (0.02893, 0.03774, 0.2192), (0.02819, 0.03894, 0.2188), (0.00972, 0.03738, 0.239), (0.008687, 0.0368, 0.2381), (0.008156, 0.03553, 0.2376), (0.00833, 0.03406, 0.2376), (0.009141, 0.03294, 0.2381), (0.01028, 0.03262, 0.239), (0.01131, 0.0332, 0.2399), (0.01184, 0.03447, 0.2404), (0.01167, 0.03594, 0.2404), (0.01086, 0.03706, 0.2399)], [], [(9, 8, 7), (9, 7, 6), (9, 6, 5), (9, 5, 4), (9, 4, 3), (9, 3, 2), (9, 2, 1), (9, 1, 0), (40, 41, 42), (40, 42, 43), (40, 43, 44), (40, 44, 45), (40, 45, 46), (40, 46, 47), (40, 47, 48), (40, 48, 49), (0, 1, 11), (0, 11, 10), (1, 2, 12), (1, 12, 11), (2, 3, 13), (2, 13, 12), (3, 4, 14), (3, 14, 13), (4, 5, 15), (4, 15, 14), (5, 6, 16), (5, 16, 15), (6, 7, 17), (6, 17, 16), (7, 8, 18), (7, 18, 17), (8, 9, 19), (8, 19, 18), (9, 0, 10), (9, 10, 19), (10, 11, 21), (10, 21, 20), (11, 12, 22), (11, 22, 21), (12, 13, 23), (12, 23, 22), (13, 14, 24), (13, 24, 23), (14, 15, 25), (14, 25, 24), (15, 16, 26), (15, 26, 25), (16, 17, 27), (16, 27, 26), (17, 18, 28), (17, 28, 27), (18, 19, 29), (18, 29, 28), (19, 10, 20), (19, 20, 29), (20, 21, 31), (20, 31, 30), (21, 22, 32), (21, 32, 31), (22, 23, 33), (22, 33, 32), (23, 24, 34), (23, 34, 33), (24, 25, 35), (24, 35, 34), (25, 26, 36), (25, 36, 35), (26, 27, 37), (26, 37, 36), (27, 28, 38), (27, 38, 37), (28, 29, 39), (28, 39, 38), (29, 20, 30), (29, 30, 39), (30, 31, 41), (30, 41, 40), (31, 32, 42), (31, 42, 41), (32, 33, 43), (32, 43, 42), (33, 34, 44), (33, 44, 43), (34, 35, 45), (34, 45, 44), (35, 36, 46), (35, 46, 45), (36, 37, 47), (36, 47, 46), (37, 38, 48), (37, 48, 47), (38, 39, 49), (38, 49, 48), (39, 30, 40), (39, 40, 49)])
me_wholecontinuousballarm_1mesh.polygons.foreach_set('material_index', [3, 3, 3, 3, 3, 3, 3, 3, 3, 3, 3, 3, 3, 3, 3, 3, 3, 3, 3, 3, 3, 3, 3, 3, 3, 3, 3, 3, 3, 3, 3, 3, 3, 3, 3, 3, 3, 3, 3, 3, 3, 3, 3, 3, 3, 3, 3, 3, 3, 3, 3, 3, 3, 3, 3, 3, 3, 3, 3, 3, 3, 3, 3, 3, 3, 3, 3, 3, 3, 3, 3, 3, 3, 3, 3, 3, 3, 3, 3, 3, 3, 3, 3, 3, 3, 3, 3, 3, 3, 3, 3, 3, 3, 3, 3, 3])
me_wholecontinuousballarm_1mesh.materials.append(mat_wholegripandballs_warmwood)
me_wholecontinuousballarm_1mesh.materials.append(mat_wholeleafandframe_satinalloy)
me_wholecontinuousballarm_1mesh.materials.append(mat_wholeclamps_darkbronze)
me_wholecontinuousballarm_1mesh.materials.append(mat_wholeballarms_darksteel)
me_wholecontinuousballarm_1mesh.update()
me_wholewoodballtip_1mesh = bpy.data.meshes.new('WholeWoodBallTip_1Mesh')
me_wholewoodballtip_1mesh.from_pydata([(0.01, 0.035, 0.226), (0.018, 0.035, 0.229), (0.01739, 0.03806, 0.229), (0.01566, 0.04066, 0.229), (0.01306, 0.04239, 0.229), (0.01, 0.043, 0.229), (0.006939, 0.04239, 0.229), (0.004343, 0.04066, 0.229), (0.002609, 0.03806, 0.229), (0.002, 0.035, 0.229), (0.002609, 0.03194, 0.229), (0.004343, 0.02934, 0.229), (0.006939, 0.02761, 0.229), (0.01, 0.027, 0.229), (0.01306, 0.02761, 0.229), (0.01566, 0.02934, 0.229), (0.01739, 0.03194, 0.229), (0.0225, 0.035, 0.235), (0.02155, 0.03978, 0.235), (0.01884, 0.04384, 0.235), (0.01478, 0.04655, 0.235), (0.01, 0.0475, 0.235), (0.005216, 0.04655, 0.235), (0.001161, 0.04384, 0.235), (-0.001548, 0.03978, 0.235), (-0.0025, 0.035, 0.235), (-0.001548, 0.03022, 0.235), (0.001161, 0.02616, 0.235), (0.005216, 0.02345, 0.235), (0.01, 0.0225, 0.235), (0.01478, 0.02345, 0.235), (0.01884, 0.02616, 0.235), (0.02155, 0.03022, 0.235), (0.023, 0.035, 0.242), (0.02201, 0.03997, 0.242), (0.01919, 0.04419, 0.242), (0.01497, 0.04701, 0.242), (0.01, 0.048, 0.242), (0.005025, 0.04701, 0.242), (0.0008076, 0.04419, 0.242), (-0.00201, 0.03997, 0.242), (-0.003, 0.035, 0.242), (-0.00201, 0.03003, 0.242), (0.0008076, 0.02581, 0.242), (0.005025, 0.02299, 0.242), (0.01, 0.022, 0.242), (0.01497, 0.02299, 0.242), (0.01919, 0.02581, 0.242), (0.02201, 0.03003, 0.242), (0.019, 0.035, 0.249), (0.01831, 0.03844, 0.249), (0.01636, 0.04136, 0.249), (0.01344, 0.04331, 0.249), (0.01, 0.044, 0.249), (0.006556, 0.04331, 0.249), (0.003636, 0.04136, 0.249), (0.001685, 0.03844, 0.249), (0.001, 0.035, 0.249), (0.001685, 0.03156, 0.249), (0.003636, 0.02864, 0.249), (0.006556, 0.02669, 0.249), (0.01, 0.026, 0.249), (0.01344, 0.02669, 0.249), (0.01636, 0.02864, 0.249), (0.01831, 0.03156, 0.249), (0.01, 0.035, 0.252)], [], [(0, 2, 1), (0, 3, 2), (0, 4, 3), (0, 5, 4), (0, 6, 5), (0, 7, 6), (0, 8, 7), (0, 9, 8), (0, 10, 9), (0, 11, 10), (0, 12, 11), (0, 13, 12), (0, 14, 13), (0, 15, 14), (0, 16, 15), (0, 1, 16), (1, 2, 18), (1, 18, 17), (2, 3, 19), (2, 19, 18), (3, 4, 20), (3, 20, 19), (4, 5, 21), (4, 21, 20), (5, 6, 22), (5, 22, 21), (6, 7, 23), (6, 23, 22), (7, 8, 24), (7, 24, 23), (8, 9, 25), (8, 25, 24), (9, 10, 26), (9, 26, 25), (10, 11, 27), (10, 27, 26), (11, 12, 28), (11, 28, 27), (12, 13, 29), (12, 29, 28), (13, 14, 30), (13, 30, 29), (14, 15, 31), (14, 31, 30), (15, 16, 32), (15, 32, 31), (16, 1, 17), (16, 17, 32), (17, 18, 34), (17, 34, 33), (18, 19, 35), (18, 35, 34), (19, 20, 36), (19, 36, 35), (20, 21, 37), (20, 37, 36), (21, 22, 38), (21, 38, 37), (22, 23, 39), (22, 39, 38), (23, 24, 40), (23, 40, 39), (24, 25, 41), (24, 41, 40), (25, 26, 42), (25, 42, 41), (26, 27, 43), (26, 43, 42), (27, 28, 44), (27, 44, 43), (28, 29, 45), (28, 45, 44), (29, 30, 46), (29, 46, 45), (30, 31, 47), (30, 47, 46), (31, 32, 48), (31, 48, 47), (32, 17, 33), (32, 33, 48), (33, 34, 50), (33, 50, 49), (34, 35, 51), (34, 51, 50), (35, 36, 52), (35, 52, 51), (36, 37, 53), (36, 53, 52), (37, 38, 54), (37, 54, 53), (38, 39, 55), (38, 55, 54), (39, 40, 56), (39, 56, 55), (40, 41, 57), (40, 57, 56), (41, 42, 58), (41, 58, 57), (42, 43, 59), (42, 59, 58), (43, 44, 60), (43, 60, 59), (44, 45, 61), (44, 61, 60), (45, 46, 62), (45, 62, 61), (46, 47, 63), (46, 63, 62), (47, 48, 64), (47, 64, 63), (48, 33, 49), (48, 49, 64), (49, 50, 65), (50, 51, 65), (51, 52, 65), (52, 53, 65), (53, 54, 65), (54, 55, 65), (55, 56, 65), (56, 57, 65), (57, 58, 65), (58, 59, 65), (59, 60, 65), (60, 61, 65), (61, 62, 65), (62, 63, 65), (63, 64, 65), (64, 49, 65)])
me_wholewoodballtip_1mesh.materials.append(mat_wholegripandballs_warmwood)
me_wholewoodballtip_1mesh.materials.append(mat_wholeleafandframe_satinalloy)
me_wholewoodballtip_1mesh.materials.append(mat_wholeclamps_darkbronze)
me_wholewoodballtip_1mesh.materials.append(mat_wholeballarms_darksteel)
me_wholewoodballtip_1mesh.update()

# ---- objects
ob_wholegroundfootturnedhandgrip = bpy.data.objects.new('WholeGroundFootTurnedHandGrip', me_wholegroundfootturnedhandgripmesh)
ob_wholeframeandarmrootblock = bpy.data.objects.new('WholeFrameAndArmRootBlock', me_wholeframeandarmrootblockmesh)
ob_wholeopenrounduframe = bpy.data.objects.new('WholeOpenRoundUFrame', me_wholeopenrounduframemesh)
ob_wholeupperleafclamp = bpy.data.objects.new('WholeUpperLeafClamp', me_wholeupperleafclampmesh)
ob_wholecontinuouscurvedleaf = bpy.data.objects.new('WholeContinuousCurvedLeaf', me_wholecontinuouscurvedleafmesh)
ob_wholecontinuousballarm_0 = bpy.data.objects.new('WholeContinuousBallArm_0', me_wholecontinuousballarm_0mesh)
ob_wholewoodballtip_0 = bpy.data.objects.new('WholeWoodBallTip_0', me_wholewoodballtip_0mesh)
ob_wholecontinuousballarm_1 = bpy.data.objects.new('WholeContinuousBallArm_1', me_wholecontinuousballarm_1mesh)
ob_wholewoodballtip_1 = bpy.data.objects.new('WholeWoodBallTip_1', me_wholewoodballtip_1mesh)

# ---- transforms, parenting, visibility, modifiers, constraints
ob_wholegroundfootturnedhandgrip.location = (0.0, 0.0, 0.0)
ob_wholeframeandarmrootblock.location = (0.0, 0.0, 0.0)
ob_wholeopenrounduframe.location = (0.0, 0.0, 0.0)
ob_wholeupperleafclamp.location = (0.0, 0.0, 0.0)
ob_wholecontinuouscurvedleaf.location = (0.0, 0.0, 0.0)
ob_wholecontinuousballarm_0.location = (0.0, 0.0, 0.0)
ob_wholewoodballtip_0.location = (0.0, 0.0, 0.0)
ob_wholecontinuousballarm_1.location = (0.0, 0.0, 0.0)
ob_wholewoodballtip_1.location = (0.0, 0.0, 0.0)

# ---- collection membership
scene.collection.objects.link(ob_wholegroundfootturnedhandgrip)
scene.collection.objects.link(ob_wholeframeandarmrootblock)
scene.collection.objects.link(ob_wholeopenrounduframe)
scene.collection.objects.link(ob_wholeupperleafclamp)
scene.collection.objects.link(ob_wholecontinuouscurvedleaf)
scene.collection.objects.link(ob_wholecontinuousballarm_0)
scene.collection.objects.link(ob_wholewoodballtip_0)
scene.collection.objects.link(ob_wholecontinuousballarm_1)
scene.collection.objects.link(ob_wholewoodballtip_1)

# ---- scene / render settings (as saved in the file)
scene.frame_start = 1; scene.frame_end = 250; scene.frame_set(1)
scene.render.engine = 'CYCLES'
scene.render.resolution_x = 640
scene.render.resolution_y = 640
scene.render.use_compositing = False
scene.cycles.use_denoising = False
scene.cycles.samples = 128
scene.cycles.use_adaptive_sampling = False
bpy.context.view_layer.update()

# ---- added for rendering (the .blend has no active camera and no usable light): camera, sun
cam_auto = bpy.data.cameras.new('AutoCamera')
cam_auto.lens = 50.0
cam_auto.sensor_width = 36.0
cam_auto.clip_end = 1000.0
ob_auto_camera = bpy.data.objects.new('AutoCamera', cam_auto)
scene.collection.objects.link(ob_auto_camera)
ob_auto_camera.location = (0.328185, -0.393822, 0.425798)
ob_auto_camera.rotation_euler = (1.09748, -7.21219e-08, 0.694738)
scene.camera = ob_auto_camera
light_auto_sun = bpy.data.lights.new('AutoSun', 'SUN')
light_auto_sun.energy = 3.0
light_auto_sun.angle = 0.0523599
ob_auto_sun = bpy.data.objects.new('AutoSun', light_auto_sun)
scene.collection.objects.link(ob_auto_sun)
ob_auto_sun.rotation_euler = (0.872665, 0.174533, 0.523599)
bpy.context.view_layer.update()
